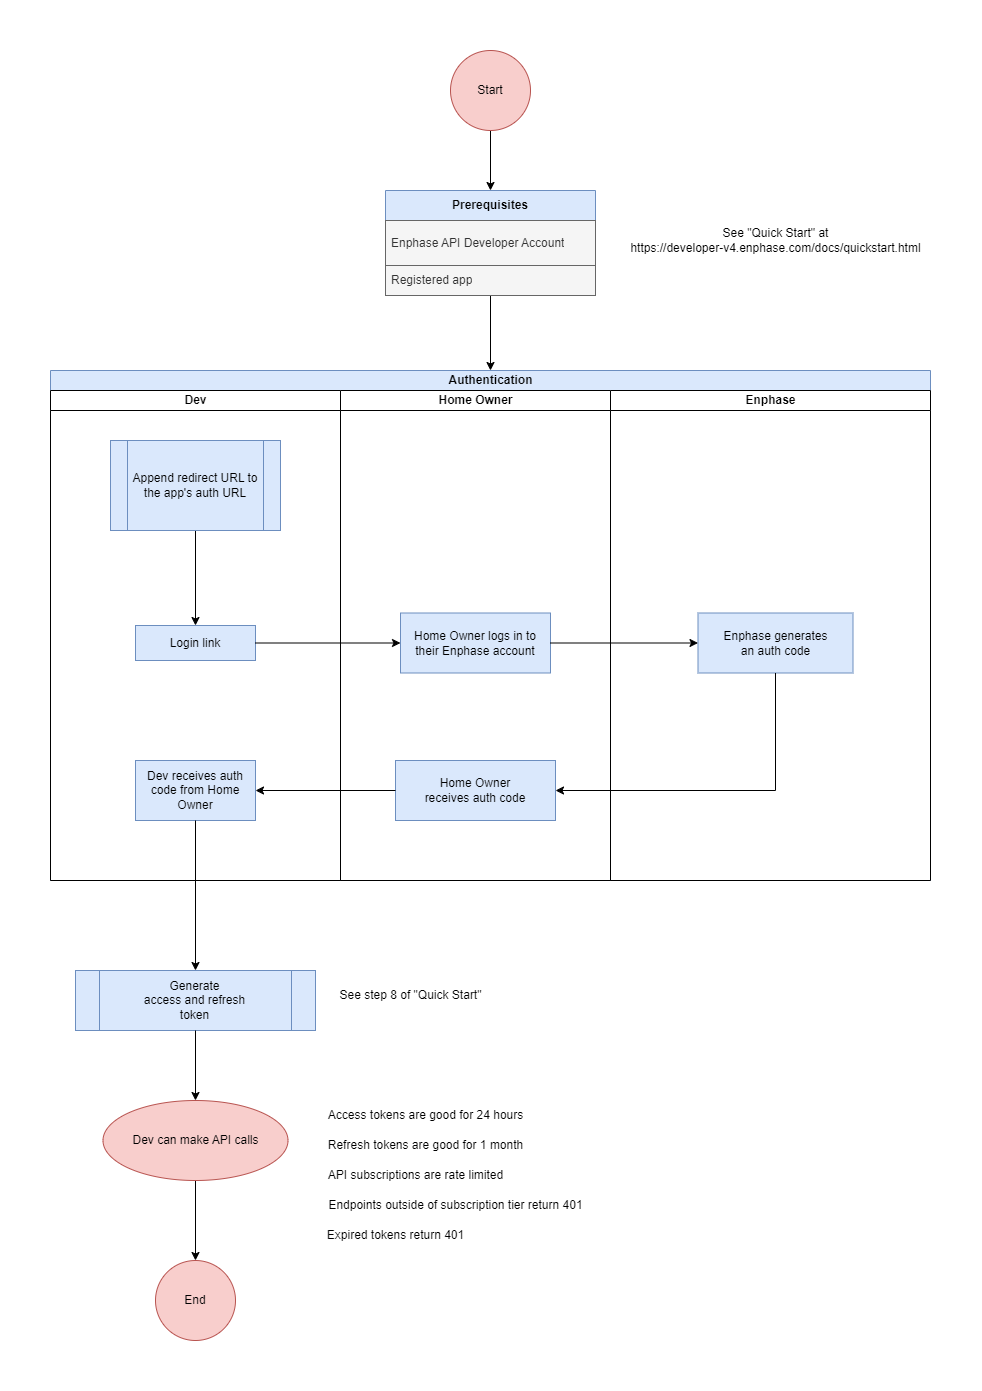

The diagram above was exported from draw.io. Its source (the exported page's mxGraphModel, read from the mxfile embedded in the PNG):
<mxGraphModel dx="2879" dy="1243" grid="1" gridSize="10" guides="1" tooltips="1" connect="1" arrows="1" fold="1" page="1" pageScale="1" pageWidth="850" pageHeight="1100" math="0" shadow="0">
  <root>
    <mxCell id="0" />
    <mxCell id="1" parent="0" />
    <mxCell id="AA2la0LHLwuMq_DbE5Ud-38" style="edgeStyle=orthogonalEdgeStyle;rounded=0;orthogonalLoop=1;jettySize=auto;html=1;exitX=0.5;exitY=1;exitDx=0;exitDy=0;" edge="1" parent="1" source="AA2la0LHLwuMq_DbE5Ud-1" target="AA2la0LHLwuMq_DbE5Ud-5">
      <mxGeometry relative="1" as="geometry" />
    </mxCell>
    <mxCell id="AA2la0LHLwuMq_DbE5Ud-1" value="Start" style="ellipse;whiteSpace=wrap;html=1;aspect=fixed;fillColor=#f8cecc;strokeColor=#b85450;fontColor=#000000;" vertex="1" parent="1">
      <mxGeometry x="380" y="410" width="80" height="80" as="geometry" />
    </mxCell>
    <mxCell id="AA2la0LHLwuMq_DbE5Ud-11" value="See &quot;Quick Start&quot; at&lt;div&gt;https://developer-v4.enphase.com/docs/quickstart.html&lt;/div&gt;" style="text;html=1;align=center;verticalAlign=middle;resizable=0;points=[];autosize=1;strokeColor=none;fillColor=none;" vertex="1" parent="1">
      <mxGeometry x="550" y="580" width="310" height="40" as="geometry" />
    </mxCell>
    <mxCell id="AA2la0LHLwuMq_DbE5Ud-33" value="Authentication" style="swimlane;childLayout=stackLayout;resizeParent=1;resizeParentMax=0;startSize=20;html=1;fillColor=#dae8fc;strokeColor=#6c8ebf;fontColor=#000000;" vertex="1" parent="1">
      <mxGeometry x="-20" y="730" width="880" height="510" as="geometry" />
    </mxCell>
    <mxCell id="AA2la0LHLwuMq_DbE5Ud-34" value="Dev" style="swimlane;startSize=20;html=1;" vertex="1" parent="AA2la0LHLwuMq_DbE5Ud-33">
      <mxGeometry y="20" width="290" height="490" as="geometry" />
    </mxCell>
    <mxCell id="AA2la0LHLwuMq_DbE5Ud-45" value="" style="edgeStyle=orthogonalEdgeStyle;rounded=0;orthogonalLoop=1;jettySize=auto;html=1;" edge="1" parent="AA2la0LHLwuMq_DbE5Ud-34" source="AA2la0LHLwuMq_DbE5Ud-43" target="AA2la0LHLwuMq_DbE5Ud-44">
      <mxGeometry relative="1" as="geometry" />
    </mxCell>
    <mxCell id="AA2la0LHLwuMq_DbE5Ud-43" value="Append redirect URL to the app's auth URL" style="shape=process;whiteSpace=wrap;html=1;backgroundOutline=1;fillColor=#dae8fc;strokeColor=#6c8ebf;fontColor=#000000;" vertex="1" parent="AA2la0LHLwuMq_DbE5Ud-34">
      <mxGeometry x="60" y="50" width="170" height="90" as="geometry" />
    </mxCell>
    <mxCell id="AA2la0LHLwuMq_DbE5Ud-44" value="Login link" style="whiteSpace=wrap;html=1;fillColor=#dae8fc;strokeColor=#6c8ebf;fontColor=#000000;" vertex="1" parent="AA2la0LHLwuMq_DbE5Ud-34">
      <mxGeometry x="85" y="235" width="120" height="35" as="geometry" />
    </mxCell>
    <mxCell id="AA2la0LHLwuMq_DbE5Ud-32" value="Dev receives auth code from Home Owner" style="rounded=0;whiteSpace=wrap;html=1;fillColor=#dae8fc;strokeColor=#6c8ebf;fontColor=#000000;" vertex="1" parent="AA2la0LHLwuMq_DbE5Ud-34">
      <mxGeometry x="85" y="370" width="120" height="60" as="geometry" />
    </mxCell>
    <mxCell id="AA2la0LHLwuMq_DbE5Ud-57" value="Generate&lt;br&gt;access and refresh&lt;div&gt;token&lt;/div&gt;" style="shape=process;whiteSpace=wrap;html=1;backgroundOutline=1;fillColor=#dae8fc;strokeColor=#6c8ebf;fontColor=#000000;" vertex="1" parent="AA2la0LHLwuMq_DbE5Ud-34">
      <mxGeometry x="25" y="580" width="240" height="60" as="geometry" />
    </mxCell>
    <mxCell id="AA2la0LHLwuMq_DbE5Ud-56" style="edgeStyle=orthogonalEdgeStyle;rounded=0;orthogonalLoop=1;jettySize=auto;html=1;exitX=0.5;exitY=1;exitDx=0;exitDy=0;entryX=0.5;entryY=0;entryDx=0;entryDy=0;" edge="1" parent="AA2la0LHLwuMq_DbE5Ud-34" source="AA2la0LHLwuMq_DbE5Ud-32" target="AA2la0LHLwuMq_DbE5Ud-57">
      <mxGeometry relative="1" as="geometry">
        <mxPoint x="145.28571428571468" y="590" as="targetPoint" />
      </mxGeometry>
    </mxCell>
    <mxCell id="AA2la0LHLwuMq_DbE5Ud-35" value="Home Owner" style="swimlane;startSize=20;html=1;" vertex="1" parent="AA2la0LHLwuMq_DbE5Ud-33">
      <mxGeometry x="290" y="20" width="270" height="490" as="geometry" />
    </mxCell>
    <mxCell id="AA2la0LHLwuMq_DbE5Ud-24" value="Home Owner logs in to their Enphase account" style="rounded=0;whiteSpace=wrap;html=1;fillColor=#dae8fc;strokeColor=#6c8ebf;fontColor=#000000;" vertex="1" parent="AA2la0LHLwuMq_DbE5Ud-35">
      <mxGeometry x="60" y="222.5" width="150" height="60" as="geometry" />
    </mxCell>
    <mxCell id="AA2la0LHLwuMq_DbE5Ud-27" value="Home Owner&lt;div&gt;receives auth code&lt;/div&gt;" style="rounded=0;whiteSpace=wrap;html=1;fillColor=#dae8fc;strokeColor=#6c8ebf;fontColor=#000000;" vertex="1" parent="AA2la0LHLwuMq_DbE5Ud-35">
      <mxGeometry x="55" y="370" width="160" height="60" as="geometry" />
    </mxCell>
    <mxCell id="AA2la0LHLwuMq_DbE5Ud-36" value="Enphase" style="swimlane;startSize=20;html=1;" vertex="1" parent="AA2la0LHLwuMq_DbE5Ud-33">
      <mxGeometry x="560" y="20" width="320" height="490" as="geometry" />
    </mxCell>
    <mxCell id="AA2la0LHLwuMq_DbE5Ud-26" value="Enphase generates&lt;div&gt;an auth code&lt;/div&gt;" style="rounded=0;whiteSpace=wrap;html=1;fillColor=#dae8fc;strokeColor=#6c8ebf;fontColor=#000000;" vertex="1" parent="AA2la0LHLwuMq_DbE5Ud-36">
      <mxGeometry x="87.5" y="222.5" width="155" height="60" as="geometry" />
    </mxCell>
    <mxCell id="AA2la0LHLwuMq_DbE5Ud-46" style="edgeStyle=orthogonalEdgeStyle;rounded=0;orthogonalLoop=1;jettySize=auto;html=1;exitX=1;exitY=0.5;exitDx=0;exitDy=0;" edge="1" parent="AA2la0LHLwuMq_DbE5Ud-33" source="AA2la0LHLwuMq_DbE5Ud-44" target="AA2la0LHLwuMq_DbE5Ud-24">
      <mxGeometry relative="1" as="geometry" />
    </mxCell>
    <mxCell id="AA2la0LHLwuMq_DbE5Ud-47" style="edgeStyle=orthogonalEdgeStyle;rounded=0;orthogonalLoop=1;jettySize=auto;html=1;exitX=1;exitY=0.5;exitDx=0;exitDy=0;entryX=0;entryY=0.5;entryDx=0;entryDy=0;" edge="1" parent="AA2la0LHLwuMq_DbE5Ud-33" source="AA2la0LHLwuMq_DbE5Ud-24" target="AA2la0LHLwuMq_DbE5Ud-26">
      <mxGeometry relative="1" as="geometry" />
    </mxCell>
    <mxCell id="AA2la0LHLwuMq_DbE5Ud-48" style="edgeStyle=orthogonalEdgeStyle;rounded=0;orthogonalLoop=1;jettySize=auto;html=1;exitX=0.5;exitY=1;exitDx=0;exitDy=0;entryX=1;entryY=0.5;entryDx=0;entryDy=0;" edge="1" parent="AA2la0LHLwuMq_DbE5Ud-33" source="AA2la0LHLwuMq_DbE5Ud-26" target="AA2la0LHLwuMq_DbE5Ud-27">
      <mxGeometry relative="1" as="geometry" />
    </mxCell>
    <mxCell id="AA2la0LHLwuMq_DbE5Ud-49" style="edgeStyle=orthogonalEdgeStyle;rounded=0;orthogonalLoop=1;jettySize=auto;html=1;entryX=1;entryY=0.5;entryDx=0;entryDy=0;" edge="1" parent="AA2la0LHLwuMq_DbE5Ud-33" source="AA2la0LHLwuMq_DbE5Ud-27" target="AA2la0LHLwuMq_DbE5Ud-32">
      <mxGeometry relative="1" as="geometry" />
    </mxCell>
    <mxCell id="AA2la0LHLwuMq_DbE5Ud-40" value="" style="edgeStyle=orthogonalEdgeStyle;rounded=0;orthogonalLoop=1;jettySize=auto;html=1;entryX=0.5;entryY=0;entryDx=0;entryDy=0;" edge="1" parent="1" source="AA2la0LHLwuMq_DbE5Ud-5" target="AA2la0LHLwuMq_DbE5Ud-33">
      <mxGeometry relative="1" as="geometry">
        <mxPoint x="420" y="747.5" as="targetPoint" />
      </mxGeometry>
    </mxCell>
    <mxCell id="AA2la0LHLwuMq_DbE5Ud-5" value="Prerequisites" style="swimlane;fontStyle=1;childLayout=stackLayout;horizontal=1;startSize=30;horizontalStack=0;resizeParent=1;resizeParentMax=0;resizeLast=0;collapsible=1;marginBottom=0;whiteSpace=wrap;html=1;fillColor=#dae8fc;strokeColor=#6c8ebf;fontColor=#000000;" vertex="1" parent="1">
      <mxGeometry x="315" y="550" width="210" height="105" as="geometry" />
    </mxCell>
    <mxCell id="AA2la0LHLwuMq_DbE5Ud-6" value="Enphase API Developer Account" style="text;strokeColor=#666666;fillColor=#f5f5f5;align=left;verticalAlign=middle;spacingLeft=4;spacingRight=4;overflow=hidden;points=[[0,0.5],[1,0.5]];portConstraint=eastwest;rotatable=0;whiteSpace=wrap;html=1;fontColor=#333333;" vertex="1" parent="AA2la0LHLwuMq_DbE5Ud-5">
      <mxGeometry y="30" width="210" height="45" as="geometry" />
    </mxCell>
    <mxCell id="AA2la0LHLwuMq_DbE5Ud-7" value="Registered app" style="text;strokeColor=#666666;fillColor=#f5f5f5;align=left;verticalAlign=middle;spacingLeft=4;spacingRight=4;overflow=hidden;points=[[0,0.5],[1,0.5]];portConstraint=eastwest;rotatable=0;whiteSpace=wrap;html=1;fontColor=#333333;" vertex="1" parent="AA2la0LHLwuMq_DbE5Ud-5">
      <mxGeometry y="75" width="210" height="30" as="geometry" />
    </mxCell>
    <mxCell id="AA2la0LHLwuMq_DbE5Ud-58" value="See step 8 of &quot;Quick Start&quot;" style="text;html=1;align=center;verticalAlign=middle;resizable=0;points=[];autosize=1;strokeColor=none;fillColor=none;" vertex="1" parent="1">
      <mxGeometry x="255" y="1340" width="170" height="30" as="geometry" />
    </mxCell>
    <mxCell id="AA2la0LHLwuMq_DbE5Ud-62" value="" style="edgeStyle=orthogonalEdgeStyle;rounded=0;orthogonalLoop=1;jettySize=auto;html=1;" edge="1" parent="1" source="AA2la0LHLwuMq_DbE5Ud-59" target="AA2la0LHLwuMq_DbE5Ud-61">
      <mxGeometry relative="1" as="geometry" />
    </mxCell>
    <mxCell id="AA2la0LHLwuMq_DbE5Ud-59" value="Dev can make API calls" style="ellipse;whiteSpace=wrap;html=1;fillColor=#f8cecc;strokeColor=#b85450;fontColor=#000000;" vertex="1" parent="1">
      <mxGeometry x="32.5" y="1460" width="185" height="80" as="geometry" />
    </mxCell>
    <mxCell id="AA2la0LHLwuMq_DbE5Ud-60" value="" style="edgeStyle=orthogonalEdgeStyle;rounded=0;orthogonalLoop=1;jettySize=auto;html=1;" edge="1" parent="1" source="AA2la0LHLwuMq_DbE5Ud-57" target="AA2la0LHLwuMq_DbE5Ud-59">
      <mxGeometry relative="1" as="geometry" />
    </mxCell>
    <mxCell id="AA2la0LHLwuMq_DbE5Ud-61" value="End" style="ellipse;whiteSpace=wrap;html=1;fillColor=#f8cecc;strokeColor=#b85450;fontColor=#000000;" vertex="1" parent="1">
      <mxGeometry x="85" y="1620" width="80" height="80" as="geometry" />
    </mxCell>
    <mxCell id="AA2la0LHLwuMq_DbE5Ud-63" value="Access tokens are good for 24 hours" style="text;html=1;align=center;verticalAlign=middle;resizable=0;points=[];autosize=1;strokeColor=none;fillColor=none;" vertex="1" parent="1">
      <mxGeometry x="245" y="1460" width="220" height="30" as="geometry" />
    </mxCell>
    <mxCell id="AA2la0LHLwuMq_DbE5Ud-64" value="Refresh tokens are good for 1 month" style="text;html=1;align=center;verticalAlign=middle;resizable=0;points=[];autosize=1;strokeColor=none;fillColor=none;" vertex="1" parent="1">
      <mxGeometry x="245" y="1490" width="220" height="30" as="geometry" />
    </mxCell>
    <mxCell id="AA2la0LHLwuMq_DbE5Ud-65" value="API subscriptions are rate limited" style="text;html=1;align=center;verticalAlign=middle;resizable=0;points=[];autosize=1;strokeColor=none;fillColor=none;" vertex="1" parent="1">
      <mxGeometry x="245" y="1520" width="200" height="30" as="geometry" />
    </mxCell>
    <mxCell id="AA2la0LHLwuMq_DbE5Ud-66" value="Endpoints outside of subscription tier return 401" style="text;html=1;align=center;verticalAlign=middle;resizable=0;points=[];autosize=1;strokeColor=none;fillColor=none;" vertex="1" parent="1">
      <mxGeometry x="245" y="1550" width="280" height="30" as="geometry" />
    </mxCell>
    <mxCell id="AA2la0LHLwuMq_DbE5Ud-67" value="Expired tokens return 401" style="text;html=1;align=center;verticalAlign=middle;resizable=0;points=[];autosize=1;strokeColor=none;fillColor=none;" vertex="1" parent="1">
      <mxGeometry x="245" y="1580" width="160" height="30" as="geometry" />
    </mxCell>
  </root>
</mxGraphModel>